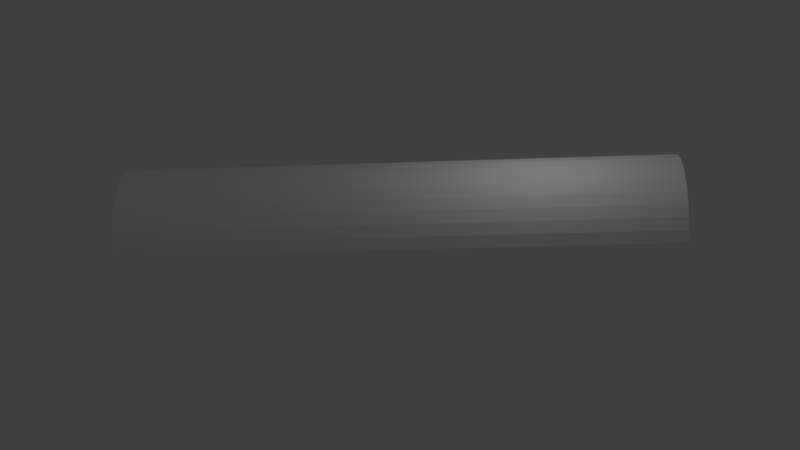 # Source: untitled.blend  (saved by Blender 2.79.0; exported with 4.5.12 LTS)
import bpy
from mathutils import Matrix  # noqa: F401  (used for matrix-valued properties, if any)

bpy.ops.wm.read_factory_settings(use_empty=True)
scene = bpy.context.scene
scene.name = 'Scene'

# ---- collections
col_collection_1 = bpy.data.collections.new('Collection 1'); scene.collection.children.link(col_collection_1)

# ---- materials (node trees are filled in below, after node groups)
mat_logotoujeo = bpy.data.materials.new('logotoujeo')
mat_logotoujeo.alpha_threshold = 0.0
mat_logotoujeo.use_transparent_shadow = False
mat_logotoujeo.diffuse_color = (1.0, 1.0, 1.0, 1.0)
mat_logotoujeo.roughness = 0.5

# ---- material node trees

# ---- world
world_world = bpy.data.worlds.new('World'); scene.world = world_world
world_world.color = (0.05088, 0.05088, 0.05088)
world_world.use_sun_shadow = False
world_world.sun_shadow_jitter_overblur = 0.0
world_world.cycles.sampling_method = 'MANUAL'

# ---- lights
light_lamp = bpy.data.lights.new('Lamp', 'POINT')
light_lamp.transmission_factor = 0.0
light_lamp.cutoff_distance = 30.0
light_lamp.energy = 100.0
light_lamp.shadow_buffer_clip_start = 1.001
light_lamp.shadow_soft_size = 0.1
light_lamp.shadow_maximum_resolution = 0.006
light_lamp.use_absolute_resolution = True

# ---- meshes
me_cylinder = bpy.data.meshes.new('Cylinder')
me_cylinder.from_pydata([(-6.717, -4.312, -5.58), (6.214, 5.322, -4.667), (-6.502, -4.594, -5.654), (6.43, 5.039, -4.741), (-6.285, -4.885, -5.658), (6.647, 4.748, -4.745), (-6.074, -5.174, -5.591), (6.857, 4.46, -4.678), (-5.879, -5.449, -5.455), (7.052, 4.185, -4.542), (-5.707, -5.699, -5.257), (7.225, 3.934, -4.344), (-5.563, -5.916, -5.003), (7.368, 3.718, -4.09), (-5.455, -6.09, -4.703), (7.477, 3.543, -3.79), (-5.385, -6.215, -4.37), (7.547, 3.418, -3.457), (-5.356, -6.287, -4.015), (7.575, 3.346, -3.102), (-5.371, -6.302, -3.652), (7.561, 3.331, -2.739), (-5.427, -6.26, -3.296), (7.504, 3.373, -2.383), (-5.523, -6.163, -2.96), (7.408, 3.471, -2.047), (-5.656, -6.014, -2.656), (7.276, 3.62, -1.743), (-5.82, -5.819, -2.397), (7.112, 3.815, -1.484), (-6.008, -5.585, -2.193), (6.924, 4.048, -1.28), (-6.214, -5.322, -2.051), (6.717, 4.312, -1.138), (-6.43, -5.039, -1.976), (6.502, 4.594, -1.063), (-6.647, -4.748, -1.973), (6.285, 4.885, -1.06), (-6.857, -4.46, -2.04), (6.074, 5.174, -1.127), (-7.052, -4.185, -2.175), (5.879, 5.449, -1.262), (-7.225, -3.934, -2.374), (5.707, 5.699, -1.461), (-7.368, -3.718, -2.628), (5.563, 5.916, -1.715), (-7.477, -3.543, -2.927), (5.455, 6.09, -2.014), (-7.547, -3.418, -3.261), (5.385, 6.215, -2.348), (-7.575, -3.346, -3.616), (5.356, 6.287, -2.703), (-7.561, -3.331, -3.978), (5.371, 6.302, -3.065), (-7.504, -3.373, -4.335), (5.427, 6.26, -3.422), (-7.408, -3.471, -4.671), (5.523, 6.163, -3.758), (-7.276, -3.62, -4.975), (5.656, 6.014, -4.062), (-7.112, -3.815, -5.234), (5.82, 5.819, -4.32), (-6.924, -4.048, -5.438), (6.008, 5.585, -4.525)], [], [(0, 1, 3, 2), (2, 3, 5, 4), (4, 5, 7, 6), (6, 7, 9, 8), (8, 9, 11, 10), (10, 11, 13, 12), (12, 13, 15, 14), (14, 15, 17, 16), (16, 17, 19, 18), (18, 19, 21, 20), (20, 21, 23, 22), (22, 23, 25, 24), (24, 25, 27, 26), (26, 27, 29, 28), (28, 29, 31, 30), (30, 31, 33, 32), (32, 33, 35, 34), (34, 35, 37, 36), (36, 37, 39, 38), (38, 39, 41, 40), (40, 41, 43, 42), (42, 43, 45, 44), (44, 45, 47, 46), (46, 47, 49, 48), (48, 49, 51, 50), (50, 51, 53, 52), (52, 53, 55, 54), (54, 55, 57, 56), (56, 57, 59, 58), (58, 59, 61, 60), (60, 61, 63, 62), (62, 63, 1, 0)])
_uv = me_cylinder.uv_layers.new(name='UVMap')
_uv.uv.foreach_set('vector', [0.09446, 1.181, 0.09446, 1.181, 0.09446, 1.181, 0.09446, 1.181, 0.09446, 1.181, 0.09446, 1.181, 0.09446, 1.181, 0.09446, 1.181, 0.09446, 1.181, 0.09446, 1.181, 0.09446, 1.181, 0.09446, 1.181, 0.09446, 1.181, 0.09446, 1.181, 0.09446, 1.181, 0.09446, 1.181, 0.09446, 1.181, 0.09446, 1.181, 0.09446, 1.181, 0.09446, 1.181, 0.09446, 1.181, 0.09446, 1.181, 0.09446, 1.181, 0.09446, 1.181, 0.09446, 1.181, 0.09446, 1.181, 0.09446, 1.181, 0.09446, 1.181, 0.09446, 1.181, 0.09446, 1.181, 0.09446, 1.181, 0.09446, 1.181, 0.09446, 1.181, 0.09446, 1.181, 0.09446, 1.181, 0.09446, 1.181, 0.09446, 1.181, 0.09446, 1.181, 0.09446, 1.181, 0.09446, 1.181, 0.09422, -0.1213, 0.9004, -0.1222, 0.9005, -0.03534, 0.09424, -0.03445, 0.09424, -0.03445, 0.9005, -0.03534, 0.9005, 0.0515, 0.09426, 0.05237, 0.09426, 0.05237, 0.9005, 0.0515, 0.9005, 0.1383, 0.09428, 0.1392, 0.09428, 0.1392, 0.9005, 0.1383, 0.9005, 0.2252, 0.0943, 0.226, 0.0943, 0.226, 0.9005, 0.2252, 0.9005, 0.312, 0.09432, 0.3128, 0.09432, 0.3128, 0.9005, 0.312, 0.9006, 0.3988, 0.09434, 0.3997, 0.09434, 0.3997, 0.9006, 0.3988, 0.9006, 0.4857, 0.09436, 0.4865, 0.09436, 0.4865, 0.9006, 0.4857, 0.9006, 0.5725, 0.09438, 0.5733, 0.09438, 0.5733, 0.9006, 0.5725, 0.9006, 0.6593, 0.0944, 0.6601, 0.0944, 0.6601, 0.9006, 0.6593, 0.9006, 0.7462, 0.09442, 0.747, 0.09442, 0.747, 0.9006, 0.7462, 0.9007, 0.833, 0.09444, 0.8338, 0.09444, 0.8338, 0.9007, 0.833, 0.9007, 0.9199, 0.09446, 0.9206, 0.09446, 0.9206, 0.9007, 0.9199, 0.9007, 1.007, 0.09448, 1.007, 0.09448, 1.007, 0.9007, 1.007, 0.9007, 1.094, 0.0945, 1.094, 0.0945, 1.094, 0.9007, 1.094, 0.9007, 1.18, 0.09452, 1.181, 0.09446, 1.181, 0.09446, 1.181, 0.09446, 1.181, 0.09446, 1.181, 0.09446, 1.181, 0.09446, 1.181, 0.09446, 1.181, 0.09446, 1.181, 0.09446, 1.181, 0.09446, 1.181, 0.09446, 1.181, 0.09446, 1.181, 0.09446, 1.181, 0.09446, 1.181, 0.09446, 1.181, 0.09446, 1.181, 0.09446, 1.181, 0.09446, 1.181, 0.09446, 1.181, 0.09446, 1.181, 0.09446, 1.181, 0.09446, 1.181, 0.09446, 1.181, 0.09446, 1.181, 0.09446, 1.181, 0.09446, 1.181, 0.09446, 1.181, 0.09446, 1.181])
me_cylinder.materials.append(mat_logotoujeo)
me_cylinder.use_remesh_preserve_volume = False
me_cylinder.use_remesh_preserve_attributes = False
me_cylinder.use_mirror_vertex_groups = False
me_cylinder.update()

# ---- objects
ob_cylinder = bpy.data.objects.new('Cylinder', me_cylinder)
ob_lamp = bpy.data.objects.new('Lamp', light_lamp)

# ---- transforms, parenting, visibility, modifiers, constraints
ob_cylinder.location = (0.0, 0.0, 3.215)
ob_cylinder.lineart.crease_threshold = 0.0
ob_lamp.location = (4.076, 1.005, 5.904)
ob_lamp.rotation_euler = (0.6503, 0.05522, 1.866)
ob_lamp.lock_rotations_4d = False
ob_lamp.empty_display_type = 'ARROWS'
ob_lamp.color = (0.0, 0.0, 0.0, 0.0)
ob_lamp.lineart.crease_threshold = 0.0

# ---- collection membership
col_collection_1.objects.link(ob_cylinder)
col_collection_1.objects.link(ob_lamp)

# ---- scene / render settings (as saved in the file)
scene.frame_start = 1; scene.frame_end = 250; scene.frame_set(1)
scene.render.engine = 'BLENDER_EEVEE_NEXT'
scene.render.resolution_percentage = 50
scene.render.dither_intensity = 0.0
scene.cycles.use_denoising = False
scene.cycles.samples = 128
scene.cycles.sampling_pattern = 'TABULATED_SOBOL'
scene.cycles.use_adaptive_sampling = False
scene.cycles.use_light_tree = False
scene.cycles.blur_glossy = 0.0
scene.cycles.sample_clamp_indirect = 0.0
scene.view_settings.view_transform = 'Standard'
bpy.context.view_layer.update()

# ---- added for rendering (the .blend has no active camera): camera
cam_auto = bpy.data.cameras.new('AutoCamera')
cam_auto.lens = 50.0
cam_auto.sensor_width = 36.0
cam_auto.clip_end = 1000.0
ob_auto_camera = bpy.data.objects.new('AutoCamera', cam_auto)
scene.collection.objects.link(ob_auto_camera)
ob_auto_camera.location = (18.724, -22.4688, 14.835)
ob_auto_camera.rotation_euler = (1.09748, -7.21219e-08, 0.694738)
scene.camera = ob_auto_camera
bpy.context.view_layer.update()
